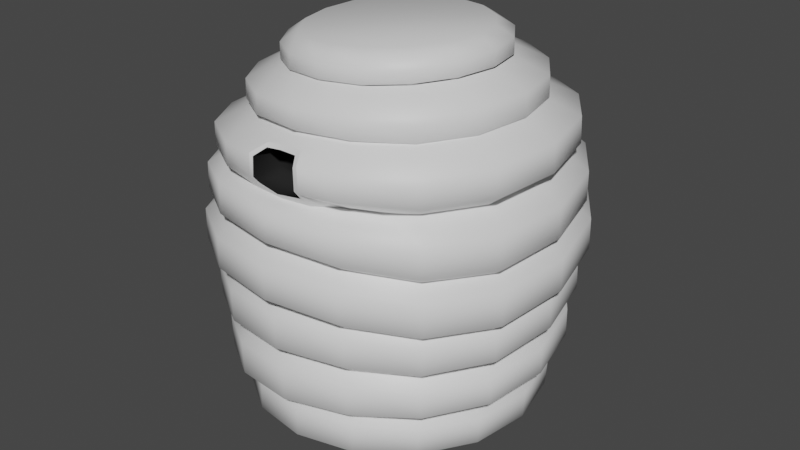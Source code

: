 # Source: BeehiveEmpty.blend  (saved by Blender 2.93.20; exported with 4.5.12 LTS)
import bpy
from mathutils import Matrix  # noqa: F401  (used for matrix-valued properties, if any)

bpy.ops.wm.read_factory_settings(use_empty=True)
scene = bpy.context.scene
scene.name = 'Scene'

# ---- collections
col_collection = bpy.data.collections.new('Collection'); scene.collection.children.link(col_collection)

# ---- materials (node trees are filled in below, after node groups)
mat_hive = bpy.data.materials.new('Hive')
mat_hive.use_transparent_shadow = False
mat_hole = bpy.data.materials.new('Hole')
mat_hole.use_transparent_shadow = False
mat_hole.diffuse_color = (0.01885, 0.01885, 0.01885, 1.0)
mat_honey = bpy.data.materials.new('Honey')
mat_honey.use_transparent_shadow = False
mat_honey.diffuse_color = (0.7433, 0.8, 0.205, 1.0)

# ---- material node trees
mat_hive.use_nodes = True; mat_hive.node_tree.nodes.clear()
_N = mat_hive.node_tree.nodes; _L = mat_hive.node_tree.links
n0 = _N.new('ShaderNodeBsdfPrincipled'); n0.name = 'Principled BSDF'; n0.location = (10, 300)
n0.distribution = 'GGX'
n0.subsurface_method = 'BURLEY'
n0.inputs[3].default_value = 1.45
n0.inputs[27].default_value = (0.0, 0.0, 0.0, 1.0)
n0.inputs[28].default_value = 1.0
n1 = _N.new('ShaderNodeOutputMaterial'); n1.name = 'Material Output'; n1.location = (300, 300)
_L.new(n0.outputs[0], n1.inputs[0])
n1.is_active_output = True

# ---- world
world_world = bpy.data.worlds.new('World'); scene.world = world_world
world_world.use_nodes = True; world_world.node_tree.nodes.clear()
_N = world_world.node_tree.nodes; _L = world_world.node_tree.links
n0 = _N.new('ShaderNodeOutputWorld'); n0.name = 'World Output'; n0.location = (300, 300)
n1 = _N.new('ShaderNodeBackground'); n1.name = 'Background'; n1.location = (10, 300)
n1.inputs[0].default_value = (0.05088, 0.05088, 0.05088, 1.0)
_L.new(n1.outputs[0], n0.inputs[0])
n0.is_active_output = True
world_world.color = (0.05088, 0.05088, 0.05088)
world_world.use_sun_shadow = False
world_world.sun_shadow_jitter_overblur = 0.0

# ---- meshes
me_cylinder_001 = bpy.data.meshes.new('Cylinder.001')
me_cylinder_001.from_pydata([(0.1126, 1.116, -0.3821), (0.1454, 1.356, 0.3793), (0.5589, 1.031, -0.3719), (0.6751, 1.254, 0.4039), (0.9396, 0.7805, -0.3643), (1.127, 0.9576, 0.424), (1.198, 0.4046, -0.361), (1.434, 0.508, 0.4136), (1.295, -0.04013, -0.3635), (1.549, -0.02646, 0.3707), (1.214, -0.487, -0.3733), (1.453, -0.5599, 0.3391), (0.9656, -0.8686, -0.3864), (1.157, -1.01, 0.3387), (0.5865, -1.128, -0.4034), (0.7039, -1.314, 0.3642), (0.1377, -1.226, -0.4265), (0.1637, -1.429, 0.3741), (-0.3076, -1.145, -0.4597), (-0.3741, -1.331, 0.3652), (-0.6821, -0.8966, -0.4898), (-0.8238, -1.035, 0.3349), (-0.9307, -0.5187, -0.5119), (-1.119, -0.5853, 0.2912), (-1.02, -0.06992, -0.5121), (-1.22, -0.05304, 0.2639), (-0.9401, 0.3813, -0.4806), (-1.118, 0.482, 0.2692), (-0.6987, 0.7655, -0.4381), (-0.8272, 0.9386, 0.3157), (-0.3296, 1.024, -0.4024), (-0.3843, 1.245, 0.3579), (0.1076, 1.607, -0.1603), (0.1246, 1.615, 0.1536), (0.7529, 1.493, 0.1733), (0.7356, 1.485, -0.1476), (1.289, 1.139, 0.1915), (1.271, 1.131, -0.1356), (1.653, 0.6072, 0.1919), (1.636, 0.6004, -0.1306), (1.79, -0.02518, 0.1548), (1.773, -0.02832, -0.1459), (1.677, -0.657, 0.1262), (1.66, -0.6585, -0.165), (1.327, -1.192, 0.1252), (1.31, -1.194, -0.1723), (0.7895, -1.554, 0.1335), (0.774, -1.559, -0.1863), (0.1478, -1.691, 0.1262), (0.1346, -1.696, -0.205), (-0.491, -1.576, 0.1119), (-0.5008, -1.581, -0.2318), (-1.025, -1.224, 0.08401), (-1.033, -1.23, -0.2569), (-1.375, -0.6899, 0.04842), (-1.382, -0.6964, -0.2872), (-1.496, -0.0573, 0.02337), (-1.505, -0.06361, -0.2994), (-1.377, 0.5787, 0.04298), (-1.39, 0.5726, -0.2629), (-1.031, 1.121, 0.09817), (-1.046, 1.115, -0.2091), (-0.5039, 1.485, 0.1357), (-0.5198, 1.478, -0.1744), (0.1336, 1.49, 0.1338), (0.1131, 1.508, 0.8776), (0.7165, 1.379, 0.2017), (0.6983, 1.399, 0.9494), (1.214, 1.053, 0.2617), (1.195, 1.073, 1.017), (1.552, 0.5606, 0.2858), (1.531, 0.5759, 1.013), (1.679, -0.02596, 0.2544), (1.657, -0.01613, 0.947), (1.573, -0.6118, 0.2155), (1.551, -0.6055, 0.8838), (1.248, -1.108, 0.1899), (1.224, -1.1, 0.8769), (0.7502, -1.443, 0.1624), (0.7226, -1.431, 0.9116), (0.1566, -1.571, 0.1051), (0.1244, -1.554, 0.9203), (-0.4329, -1.466, 0.03377), (-0.474, -1.447, 0.8846), (-0.9255, -1.141, -0.04), (-0.9723, -1.12, 0.8099), (-1.249, -0.6471, -0.1007), (-1.296, -0.6265, 0.7152), (-1.362, -0.06137, -0.128), (-1.404, -0.04227, 0.6537), (-1.254, 0.528, -0.09253), (-1.287, 0.5452, 0.653), (-0.9357, 1.031, -0.01164), (-0.9643, 1.047, 0.7281), (-0.4487, 1.369, 0.06763), (-0.4725, 1.385, 0.8098), (0.118, 1.789, 0.3393), (0.1101, 1.796, 0.6484), (0.8032, 1.664, 0.7327), (0.8103, 1.656, 0.4207), (1.393, 1.276, 0.8116), (1.4, 1.267, 0.4938), (1.793, 0.6864, 0.8242), (1.802, 0.6803, 0.5182), (1.944, -0.01604, 0.7558), (1.953, -0.01943, 0.4673), (1.818, -0.7153, 0.6898), (1.828, -0.7169, 0.4138), (1.431, -1.302, 0.6748), (1.441, -1.305, 0.3917), (0.8361, -1.697, 0.6945), (0.8478, -1.701, 0.3801), (0.1257, -1.846, 0.6671), (0.1391, -1.853, 0.3269), (-0.5858, -1.719, 0.6192), (-0.5685, -1.726, 0.2631), (-1.178, -1.33, 0.54), (-1.158, -1.338, 0.1845), (-1.564, -0.7428, 0.4511), (-1.543, -0.7512, 0.1121), (-1.693, -0.04742, 0.3955), (-1.675, -0.05494, 0.0704), (-1.556, 0.6522, 0.406), (-1.543, 0.6455, 0.1005), (-1.171, 1.25, 0.4928), (-1.16, 1.243, 0.1867), (-0.585, 1.651, 0.5754), (-0.5754, 1.645, 0.2663), (0.1368, 1.566, 0.6964), (0.09456, 1.583, 1.488), (0.7437, 1.452, 0.7793), (0.7052, 1.47, 1.557), (1.26, 1.114, 0.8554), (1.223, 1.132, 1.62), (1.61, 0.5971, 0.8605), (1.57, 0.6142, 1.618), (1.741, -0.01789, 0.7984), (1.699, -0.002176, 1.544), (1.631, -0.6303, 0.7361), (1.587, -0.6157, 1.467), (1.292, -1.144, 0.7195), (1.246, -1.129, 1.468), (0.772, -1.49, 0.7381), (0.724, -1.472, 1.522), (0.1512, -1.62, 0.7226), (0.1015, -1.598, 1.553), (-0.4692, -1.509, 0.6708), (-0.5252, -1.485, 1.531), (-0.9858, -1.17, 0.5877), (-1.049, -1.145, 1.458), (-1.322, -0.656, 0.4947), (-1.387, -0.6316, 1.345), (-1.436, -0.04772, 0.4412), (-1.496, -0.02543, 1.258), (-1.316, 0.5643, 0.449), (-1.372, 0.5835, 1.256), (-0.9815, 1.087, 0.5328), (-1.032, 1.104, 1.331), (-0.4712, 1.439, 0.6212), (-0.516, 1.455, 1.416), (0.1151, 1.875, 0.9112), (0.09822, 1.881, 1.241), (0.8212, 1.744, 1.324), (0.8363, 1.738, 1.002), (1.433, 1.342, 1.412), (1.448, 1.334, 1.092), (1.847, 0.7275, 1.42), (1.863, 0.7208, 1.103), (2.002, -0.005045, 1.335), (2.019, -0.01091, 1.024), (1.87, -0.7338, 1.247), (1.888, -0.7389, 0.9441), (1.466, -1.342, 1.241), (1.485, -1.348, 0.931), (0.8466, -1.75, 1.293), (0.8667, -1.757, 0.9654), (0.1071, -1.902, 1.298), (0.1278, -1.911, 0.949), (-0.6378, -1.768, 1.264), (-0.6148, -1.778, 0.9051), (-1.26, -1.364, 1.185), (-1.234, -1.374, 0.8215), (-1.662, -0.7532, 1.069), (-1.635, -0.7632, 0.7157), (-1.792, -0.03201, 0.9829), (-1.767, -0.04083, 0.6449), (-1.643, 0.6934, 0.9778), (-1.621, 0.6859, 0.6463), (-1.239, 1.313, 1.071), (-1.219, 1.307, 0.7406), (-0.6262, 1.73, 1.162), (-0.608, 1.724, 0.8302), (0.1115, 1.664, 1.244), (0.08896, 1.677, 2.052), (0.7542, 1.543, 1.291), (0.734, 1.557, 2.079), (1.299, 1.186, 1.342), (1.28, 1.2, 2.115), (1.666, 0.6407, 1.324), (1.645, 0.6574, 2.111), (1.803, -0.008833, 1.24), (1.778, 0.0114, 2.043), (1.686, -0.6549, 1.167), (1.658, -0.6319, 1.975), (1.327, -1.195, 1.179), (1.298, -1.171, 1.984), (0.7772, -1.556, 1.253), (0.7482, -1.531, 2.055), (0.1204, -1.689, 1.304), (0.09384, -1.663, 2.101), (-0.5408, -1.57, 1.309), (-0.5642, -1.543, 2.093), (-1.093, -1.21, 1.26), (-1.118, -1.184, 2.04), (-1.45, -0.6692, 1.164), (-1.477, -0.6448, 1.951), (-1.565, -0.03008, 1.083), (-1.595, -0.008523, 1.882), (-1.434, 0.6119, 1.074), (-1.462, 0.6302, 1.885), (-1.076, 1.16, 1.139), (-1.101, 1.176, 1.955), (-0.5319, 1.53, 1.199), (-0.5569, 1.544, 2.019), (0.09596, 1.985, 1.459), (0.08765, 1.989, 1.794), (0.851, 1.845, 1.832), (0.8582, 1.84, 1.505), (1.496, 1.42, 1.887), (1.503, 1.415, 1.567), (1.93, 0.7752, 1.888), (1.939, 0.7691, 1.561), (2.091, 0.00644, 1.802), (2.101, -0.001267, 1.467), (1.95, -0.7585, 1.72), (1.961, -0.7676, 1.382), (1.524, -1.397, 1.728), (1.536, -1.407, 1.394), (0.8706, -1.824, 1.812), (0.8824, -1.834, 1.479), (0.09197, -1.983, 1.854), (0.1029, -1.993, 1.52), (-0.6913, -1.841, 1.848), (-0.6823, -1.851, 1.52), (-1.351, -1.413, 1.799), (-1.342, -1.424, 1.476), (-1.778, -0.7719, 1.704), (-1.767, -0.7817, 1.378), (-1.914, -0.01504, 1.62), (-1.903, -0.02352, 1.291), (-1.755, 0.7455, 1.615), (-1.745, 0.7385, 1.28), (-1.324, 1.395, 1.691), (-1.315, 1.389, 1.353), (-0.678, 1.832, 1.759), (-0.6685, 1.827, 1.418), (0.0877, 1.63, 1.845), (0.07846, 1.637, 2.582), (0.716, 1.513, 1.863), (0.7061, 1.519, 2.585), (1.248, 1.166, 1.887), (1.236, 1.172, 2.602), (1.604, 0.6353, 1.866), (1.59, 0.6476, 2.611), (1.736, 0.004431, 1.787), (1.718, 0.02425, 2.569), (1.619, -0.6233, 1.719), (1.599, -0.5976, 2.524), (1.268, -1.148, 1.742), (1.248, -1.121, 2.524), (0.7321, -1.498, 1.833), (0.7143, -1.246, 2.473), (0.09333, -1.626, 1.904), (0.08113, -1.375, 2.482), (-0.5492, -1.508, 1.918), (-0.5535, -1.258, 2.473), (-1.089, -1.158, 1.88), (-1.088, -1.135, 2.522), (-1.439, -0.6328, 1.795), (-1.437, -0.6126, 2.454), (-1.553, -0.0127, 1.723), (-1.554, 0.004586, 2.422), (-1.424, 0.6096, 1.72), (-1.428, 0.6242, 2.451), (-1.071, 1.141, 1.773), (-1.079, 1.153, 2.526), (-0.541, 1.499, 1.823), (-0.5504, 1.508, 2.574), (0.0776, 1.94, 2.039), (0.07477, 1.942, 2.346), (0.819, 1.8, 2.353), (0.8221, 1.799, 2.052), (1.447, 1.387, 2.383), (1.451, 1.385, 2.086), (1.868, 0.7624, 2.392), (1.873, 0.7583, 2.082), (2.022, 0.01878, 2.33), (2.029, 0.01104, 2.002), (1.883, -0.7221, 2.268), (1.891, -0.7327, 1.929), (1.466, -1.343, 2.273), (1.474, -1.354, 1.945), (0.831, -1.759, 2.399), (0.8382, -1.77, 2.037), (0.0759, -1.912, 2.431), (0.08064, -1.923, 2.09), (-0.6815, -1.773, 2.419), (-0.6804, -1.784, 2.092), (-1.319, -1.359, 2.316), (-1.321, -1.368, 2.049), (-1.735, -0.7361, 2.241), (-1.737, -0.7441, 1.968), (-1.87, -0.001354, 2.188), (-1.872, -0.008137, 1.899), (-1.717, 0.7365, 2.205), (-1.717, 0.731, 1.899), (-1.301, 1.366, 2.287), (-1.298, 1.362, 1.972), (-0.6721, 1.79, 2.339), (-0.6692, 1.787, 2.025), (0.07947, 1.557, 2.43), (0.0599, 1.406, 3.085), (0.6775, 1.446, 2.449), (0.5956, 1.304, 3.098), (1.183, 1.116, 2.475), (1.048, 1.007, 3.12), (1.52, 0.616, 2.482), (1.349, 0.5619, 3.147), (1.642, 0.02136, 2.439), (1.456, 0.03425, 3.146), (1.53, -0.5717, 2.387), (1.352, -0.4935, 3.125), (1.195, -1.071, 2.386), (1.051, -0.9403, 3.101), (0.687, -1.404, 2.43), (0.597, -1.241, 3.086), (0.08373, -1.676, 2.448), (0.05908, -1.352, 3.056), (-0.5219, -1.416, 2.426), (-0.4779, -1.253, 3.008), (-1.031, -1.085, 2.37), (-0.9308, -0.9575, 2.953), (-1.364, -0.5871, 2.291), (-1.229, -0.512, 2.904), (-1.476, 0.0008808, 2.248), (-1.332, 0.0148, 2.902), (-1.355, 0.5911, 2.269), (-1.227, 0.5439, 2.951), (-1.022, 1.095, 2.345), (-0.9284, 0.9944, 3.017), (-0.5192, 1.434, 2.404), (-0.4764, 1.297, 3.065), (0.06749, 1.85, 2.598), (0.05928, 1.849, 2.869), (0.766, 1.714, 2.884), (0.7759, 1.715, 2.616), (1.361, 1.321, 2.92), (1.373, 1.322, 2.652), (1.759, 0.7304, 2.956), (1.773, 0.7298, 2.679), (1.903, 0.03016, 2.939), (1.918, 0.02536, 2.642), (1.768, -0.6692, 2.903), (1.784, -0.6774, 2.591), (1.371, -1.259, 2.878), (1.387, -1.269, 2.577), (0.7701, -1.656, 2.883), (0.784, -1.665, 2.61), (-0.6572, -1.671, 2.811), (-0.6502, -1.68, 2.573), (-1.259, -1.279, 2.747), (-1.255, -1.287, 2.509), (-1.653, -0.6892, 2.681), (-1.65, -0.6954, 2.432), (-1.784, 0.008166, 2.656), (-1.78, 0.003175, 2.39), (-1.643, 0.7087, 2.704), (-1.637, 0.7049, 2.423), (-1.247, 1.305, 2.791), (-1.241, 1.303, 2.513), (-0.6498, 1.706, 2.851), (-0.6433, 1.706, 2.577), (0.05704, 1.286, 2.952), (0.05967, 1.162, 3.467), (0.5479, 1.193, 2.95), (0.499, 1.078, 3.468), (0.9632, 0.9232, 2.954), (0.87, 0.8338, 3.476), (1.24, 0.5158, 2.964), (1.116, 0.4679, 3.492), (1.338, 0.03211, 2.951), (1.203, 0.03594, 3.5), (1.243, -0.4514, 2.929), (1.116, -0.3963, 3.496), (0.9676, -0.8601, 2.922), (0.8683, -0.7638, 3.478), (0.5514, -1.135, 2.934), (0.4956, -1.011, 3.453), (0.05894, -1.236, 2.926), (0.05505, -1.101, 3.429), (-0.4328, -1.145, 2.899), (-0.3844, -1.018, 3.4), (-0.8472, -0.8743, 2.86), (-0.7549, -0.7758, 3.368), (-1.12, -0.4671, 2.82), (-1.0, -0.4103, 3.352), (-1.215, 0.01419, 2.82), (-1.086, 0.02249, 3.365), (-1.12, 0.4974, 2.86), (-0.9988, 0.4566, 3.398), (-0.8467, 0.9091, 2.914), (-0.7515, 0.8258, 3.434), (-0.4336, 1.186, 2.946), (-0.38, 1.074, 3.459), (0.05364, 1.528, 3.089), (0.05496, 1.526, 3.305), (0.6357, 1.414, 3.301), (0.6367, 1.417, 3.084), (1.125, 1.091, 3.313), (1.129, 1.094, 3.093), (1.451, 0.607, 3.335), (1.457, 0.6085, 3.113), (1.568, 0.03497, 3.34), (1.574, 0.03345, 3.105), (1.455, -0.5374, 3.328), (1.461, -0.5414, 3.085), (1.127, -1.022, 3.31), (1.133, -1.027, 3.071), (0.6338, -1.349, 3.291), (0.6381, -1.354, 3.075), (0.04951, -1.469, 3.272), (0.05151, -1.475, 3.063), (-0.533, -1.36, 3.234), (-0.5336, -1.366, 3.028), (-1.024, -1.039, 3.191), (-1.027, -1.044, 2.985), (-1.348, -0.555, 3.163), (-1.351, -0.5588, 2.944), (-1.459, 0.01751, 3.172), (-1.462, 0.01459, 2.946), (-1.344, 0.5921, 3.218), (-1.348, 0.5904, 2.993), (-1.018, 1.081, 3.271), (-1.022, 1.08, 3.053), (-0.5267, 1.409, 3.302), (-0.5301, 1.41, 3.088), (0.04802, 0.9929, 3.376), (0.04873, 0.9888, 3.753), (0.4225, 0.9216, 3.378), (0.4195, 0.9171, 3.76), (0.7391, 0.7146, 3.384), (0.7324, 0.7103, 3.771), (0.9496, 0.4036, 3.394), (0.9403, 0.4003, 3.786), (1.023, 0.03607, 3.401), (1.013, 0.03454, 3.793), (0.9493, -0.3318, 3.396), (0.9386, -0.3315, 3.79), (0.738, -0.6447, 3.379), (0.728, -0.6426, 3.776), (0.4207, -0.8554, 3.359), (0.4127, -0.8516, 3.753), (0.046, -0.9319, 3.338), (0.04078, -0.9267, 3.726), (-0.3278, -0.8619, 3.311), (-0.3306, -0.8563, 3.702), (-0.6429, -0.6557, 3.282), (-0.6441, -0.6508, 3.684), (-0.8521, -0.3449, 3.267), (-0.8515, -0.3412, 3.674), (-0.9258, 0.0231, 3.281), (-0.9227, 0.02525, 3.679), (-0.8525, 0.3923, 3.311), (-0.8478, 0.3926, 3.699), (-0.6424, 0.7064, 3.344), (-0.6375, 0.7049, 3.723), (-0.3262, 0.9173, 3.367), (-0.3227, 0.9143, 3.742), (0.04621, 1.178, 3.481), (0.04701, 1.175, 3.64), (0.4906, 1.09, 3.644), (0.4917, 1.092, 3.482), (0.8649, 0.8426, 3.655), (0.8678, 0.8449, 3.491), (1.114, 0.4721, 3.673), (1.118, 0.4738, 3.507), (1.201, 0.03505, 3.682), (1.206, 0.03589, 3.516), (1.113, -0.4023, 3.678), (1.118, -0.4024, 3.512), (0.8615, -0.774, 3.661), (0.8659, -0.7749, 3.493), (0.4846, -1.024, 3.633), (0.4879, -1.026, 3.467), (0.03934, -1.114, 3.605), (0.04122, -1.117, 3.443), (-0.4051, -1.03, 3.576), (-0.4044, -1.033, 3.412), (-0.7798, -0.7847, 3.551), (-0.78, -0.7871, 3.381), (-1.028, -0.4147, 3.539), (-1.029, -0.4165, 3.365), (-1.113, 0.02328, 3.547), (-1.115, 0.02233, 3.377), (-1.024, 0.4625, 3.575), (-1.027, 0.4625, 3.41), (-0.7733, 0.8359, 3.608), (-0.7762, 0.8367, 3.447), (-0.3972, 1.086, 3.631), (-0.3995, 1.088, 3.472), (0.1267, 0.9456, -0.5981), (0.1396, 0.9571, -0.05597), (0.5105, 0.8727, -0.5728), (0.5243, 0.8843, -0.02429), (0.8382, 0.6585, -0.5526), (0.8526, 0.6701, 0.001815), (1.06, 0.336, -0.5406), (1.075, 0.3469, 0.01544), (1.143, -0.04584, -0.5396), (1.159, -0.03719, 0.007046), (1.074, -0.4296, -0.5507), (1.088, -0.4224, -0.009797), (0.86, -0.7576, -0.5723), (0.8738, -0.7504, -0.0281), (0.5346, -0.9805, -0.6004), (0.5471, -0.9731, -0.05384), (0.1502, -1.064, -0.6374), (0.1615, -1.057, -0.09758), (-0.232, -0.9949, -0.6811), (-0.2218, -0.9884, -0.1457), (-0.5539, -0.7822, -0.7221), (-0.5445, -0.7751, -0.187), (-0.7687, -0.4582, -0.7476), (-0.7588, -0.4507, -0.2177), (-0.8469, -0.07311, -0.7463), (-0.8356, -0.06509, -0.2263), (-0.7778, 0.314, -0.7185), (-0.7658, 0.3228, -0.2008), (-0.57, 0.6437, -0.6761), (-0.558, 0.6536, -0.1508), (-0.2529, 0.8654, -0.6328), (-0.2406, 0.8763, -0.0989), (0.1246, 1.141, -0.439), (0.1299, 1.146, -0.2137), (0.5868, 1.059, -0.1804), (0.581, 1.054, -0.4086), (0.9766, 0.8034, -0.1522), (0.9705, 0.7984, -0.3834), (1.241, 0.4194, -0.1356), (1.235, 0.4147, -0.3682), (1.341, -0.03617, -0.1408), (1.334, -0.0394, -0.3665), (1.258, -0.4934, -0.1587), (1.251, -0.4958, -0.3807), (1.003, -0.883, -0.1801), (0.9974, -0.8857, -0.4056), (0.6147, -1.148, -0.2127), (0.6096, -1.151, -0.4402), (0.1546, -1.248, -0.2587), (0.1501, -1.251, -0.4824), (-0.3018, -1.166, -0.3129), (-0.3057, -1.169, -0.5348), (-0.6854, -0.9126, -0.3593), (-0.6887, -0.9154, -0.5831), (-0.9394, -0.5266, -0.3951), (-0.9432, -0.5297, -0.6161), (-1.031, -0.06813, -0.4027), (-1.035, -0.07133, -0.6175), (-0.9483, 0.3931, -0.3681), (-0.9531, 0.3895, -0.5815), (-0.7012, 0.7861, -0.3116), (-0.706, 0.782, -0.5289), (-0.3232, 1.05, -0.2562), (-0.3282, 1.046, -0.4777), (-0.2537, -1.746, 2.84), (0.05757, -1.592, 2.953), (-0.2631, -1.751, 2.592), (-0.1707, -1.574, 2.917), (0.3464, -1.743, 2.87), (0.371, -1.759, 2.609), (0.2628, -1.592, 2.951), (0.3717, -1.617, 2.44), (-0.2847, -1.633, 2.439), (0.373, -1.334, 2.479), (0.085, -1.392, 2.488), (0.06885, -1.428, 2.603), (0.05884, -1.458, 2.947), (0.05752, -1.418, 2.856), (0.3263, -1.375, 2.603), (0.3477, -1.359, 2.864), (-0.2524, -1.361, 2.834), (-0.2619, -1.367, 2.586), (-0.2243, -1.436, 2.909), (0.3098, -1.476, 2.928), (-0.2276, -1.349, 2.479), (0.07916, -1.731, 2.514), (0.235, -1.639, 2.912), (0.057, -1.638, 2.914), (0.3231, -1.682, 2.525), (0.3183, -1.756, 2.623), (-0.1414, -1.622, 2.884), (-0.2066, -1.745, 2.819), (-0.1944, -1.695, 2.537), (-0.2146, -1.75, 2.609), (0.3016, -1.742, 2.844)], [], [(33, 1, 3, 34), (34, 3, 5, 36), (36, 5, 7, 38), (38, 7, 9, 40), (40, 9, 11, 42), (42, 11, 13, 44), (44, 13, 15, 46), (46, 15, 17, 48), (48, 17, 19, 50), (50, 19, 21, 52), (52, 21, 23, 54), (54, 23, 25, 56), (56, 25, 27, 58), (58, 27, 29, 60), (60, 29, 31, 62), (62, 31, 1, 33), (30, 63, 32, 0), (63, 62, 33, 32), (28, 61, 63, 30), (61, 60, 62, 63), (26, 59, 61, 28), (59, 58, 60, 61), (24, 57, 59, 26), (57, 56, 58, 59), (22, 55, 57, 24), (55, 54, 56, 57), (20, 53, 55, 22), (53, 52, 54, 55), (18, 51, 53, 20), (51, 50, 52, 53), (16, 49, 51, 18), (49, 48, 50, 51), (14, 47, 49, 16), (47, 46, 48, 49), (12, 45, 47, 14), (45, 44, 46, 47), (10, 43, 45, 12), (43, 42, 44, 45), (8, 41, 43, 10), (41, 40, 42, 43), (6, 39, 41, 8), (39, 38, 40, 41), (4, 37, 39, 6), (37, 36, 38, 39), (2, 35, 37, 4), (35, 34, 36, 37), (0, 32, 35, 2), (32, 33, 34, 35), (97, 65, 67, 98), (98, 67, 69, 100), (100, 69, 71, 102), (102, 71, 73, 104), (104, 73, 75, 106), (106, 75, 77, 108), (108, 77, 79, 110), (110, 79, 81, 112), (112, 81, 83, 114), (114, 83, 85, 116), (116, 85, 87, 118), (118, 87, 89, 120), (120, 89, 91, 122), (122, 91, 93, 124), (124, 93, 95, 126), (126, 95, 65, 97), (94, 127, 96, 64), (127, 126, 97, 96), (92, 125, 127, 94), (125, 124, 126, 127), (90, 123, 125, 92), (123, 122, 124, 125), (88, 121, 123, 90), (121, 120, 122, 123), (86, 119, 121, 88), (119, 118, 120, 121), (84, 117, 119, 86), (117, 116, 118, 119), (82, 115, 117, 84), (115, 114, 116, 117), (80, 113, 115, 82), (113, 112, 114, 115), (78, 111, 113, 80), (111, 110, 112, 113), (76, 109, 111, 78), (109, 108, 110, 111), (74, 107, 109, 76), (107, 106, 108, 109), (72, 105, 107, 74), (105, 104, 106, 107), (70, 103, 105, 72), (103, 102, 104, 105), (68, 101, 103, 70), (101, 100, 102, 103), (66, 99, 101, 68), (99, 98, 100, 101), (64, 96, 99, 66), (96, 97, 98, 99), (161, 129, 131, 162), (162, 131, 133, 164), (164, 133, 135, 166), (166, 135, 137, 168), (168, 137, 139, 170), (170, 139, 141, 172), (172, 141, 143, 174), (174, 143, 145, 176), (176, 145, 147, 178), (178, 147, 149, 180), (180, 149, 151, 182), (182, 151, 153, 184), (184, 153, 155, 186), (186, 155, 157, 188), (188, 157, 159, 190), (190, 159, 129, 161), (158, 191, 160, 128), (191, 190, 161, 160), (156, 189, 191, 158), (189, 188, 190, 191), (154, 187, 189, 156), (187, 186, 188, 189), (152, 185, 187, 154), (185, 184, 186, 187), (150, 183, 185, 152), (183, 182, 184, 185), (148, 181, 183, 150), (181, 180, 182, 183), (146, 179, 181, 148), (179, 178, 180, 181), (144, 177, 179, 146), (177, 176, 178, 179), (142, 175, 177, 144), (175, 174, 176, 177), (140, 173, 175, 142), (173, 172, 174, 175), (138, 171, 173, 140), (171, 170, 172, 173), (136, 169, 171, 138), (169, 168, 170, 171), (134, 167, 169, 136), (167, 166, 168, 169), (132, 165, 167, 134), (165, 164, 166, 167), (130, 163, 165, 132), (163, 162, 164, 165), (128, 160, 163, 130), (160, 161, 162, 163), (225, 193, 195, 226), (226, 195, 197, 228), (228, 197, 199, 230), (230, 199, 201, 232), (232, 201, 203, 234), (234, 203, 205, 236), (236, 205, 207, 238), (238, 207, 209, 240), (240, 209, 211, 242), (242, 211, 213, 244), (244, 213, 215, 246), (246, 215, 217, 248), (248, 217, 219, 250), (250, 219, 221, 252), (252, 221, 223, 254), (254, 223, 193, 225), (222, 255, 224, 192), (255, 254, 225, 224), (220, 253, 255, 222), (253, 252, 254, 255), (218, 251, 253, 220), (251, 250, 252, 253), (216, 249, 251, 218), (249, 248, 250, 251), (214, 247, 249, 216), (247, 246, 248, 249), (212, 245, 247, 214), (245, 244, 246, 247), (210, 243, 245, 212), (243, 242, 244, 245), (208, 241, 243, 210), (241, 240, 242, 243), (206, 239, 241, 208), (239, 238, 240, 241), (204, 237, 239, 206), (237, 236, 238, 239), (202, 235, 237, 204), (235, 234, 236, 237), (200, 233, 235, 202), (233, 232, 234, 235), (198, 231, 233, 200), (231, 230, 232, 233), (196, 229, 231, 198), (229, 228, 230, 231), (194, 227, 229, 196), (227, 226, 228, 229), (192, 224, 227, 194), (224, 225, 226, 227), (289, 257, 259, 290), (290, 259, 261, 292), (292, 261, 263, 294), (294, 263, 265, 296), (296, 265, 267, 298), (298, 267, 269, 300), (300, 269, 271, 302), (302, 271, 273, 304), (304, 273, 275, 306), (306, 275, 277, 308), (308, 277, 279, 310), (310, 279, 281, 312), (312, 281, 283, 314), (314, 283, 285, 316), (316, 285, 287, 318), (318, 287, 257, 289), (286, 319, 288, 256), (319, 318, 289, 288), (284, 317, 319, 286), (317, 316, 318, 319), (282, 315, 317, 284), (315, 314, 316, 317), (280, 313, 315, 282), (313, 312, 314, 315), (278, 311, 313, 280), (311, 310, 312, 313), (276, 309, 311, 278), (309, 308, 310, 311), (274, 307, 309, 276), (307, 306, 308, 309), (272, 305, 307, 274), (305, 304, 306, 307), (270, 303, 305, 272), (303, 302, 304, 305), (268, 301, 303, 270), (301, 300, 302, 303), (266, 299, 301, 268), (299, 298, 300, 301), (264, 297, 299, 266), (297, 296, 298, 299), (262, 295, 297, 264), (295, 294, 296, 297), (260, 293, 295, 262), (293, 292, 294, 295), (258, 291, 293, 260), (291, 290, 292, 293), (256, 288, 291, 258), (288, 289, 290, 291), (353, 321, 323, 354), (354, 323, 325, 356), (356, 325, 327, 358), (358, 327, 329, 360), (360, 329, 331, 362), (362, 331, 333, 364), (364, 333, 335, 366), (366, 335, 337, 575, 580, 578), (601, 603, 591, 590), (368, 339, 341, 370), (370, 341, 343, 372), (372, 343, 345, 374), (374, 345, 347, 376), (376, 347, 349, 378), (378, 349, 351, 380), (380, 351, 321, 353), (350, 381, 352, 320), (381, 380, 353, 352), (348, 379, 381, 350), (379, 378, 380, 381), (346, 377, 379, 348), (377, 376, 378, 379), (344, 375, 377, 346), (375, 374, 376, 377), (342, 373, 375, 344), (373, 372, 374, 375), (340, 371, 373, 342), (371, 370, 372, 373), (338, 369, 371, 340), (369, 368, 370, 371), (602, 595, 584, 594), (595, 598, 583, 584), (334, 367, 579, 581), (367, 366, 578, 579), (332, 365, 367, 334), (365, 364, 366, 367), (330, 363, 365, 332), (363, 362, 364, 365), (328, 361, 363, 330), (361, 360, 362, 363), (326, 359, 361, 328), (359, 358, 360, 361), (324, 357, 359, 326), (357, 356, 358, 359), (322, 355, 357, 324), (355, 354, 356, 357), (320, 352, 355, 322), (352, 353, 354, 355), (415, 383, 385, 416), (416, 385, 387, 418), (418, 387, 389, 420), (420, 389, 391, 422), (422, 391, 393, 424), (424, 393, 395, 426), (426, 395, 397, 428), (428, 397, 399, 430), (430, 399, 401, 432), (432, 401, 403, 434), (434, 403, 405, 436), (436, 405, 407, 438), (438, 407, 409, 440), (440, 409, 411, 442), (442, 411, 413, 444), (444, 413, 383, 415), (412, 445, 414, 382), (445, 444, 415, 414), (410, 443, 445, 412), (443, 442, 444, 445), (408, 441, 443, 410), (441, 440, 442, 443), (406, 439, 441, 408), (439, 438, 440, 441), (404, 437, 439, 406), (437, 436, 438, 439), (402, 435, 437, 404), (435, 434, 436, 437), (400, 433, 435, 402), (433, 432, 434, 435), (398, 431, 433, 400), (431, 430, 432, 433), (396, 429, 431, 398), (429, 428, 430, 431), (394, 427, 429, 396), (427, 426, 428, 429), (392, 425, 427, 394), (425, 424, 426, 427), (390, 423, 425, 392), (423, 422, 424, 425), (388, 421, 423, 390), (421, 420, 422, 423), (386, 419, 421, 388), (419, 418, 420, 421), (384, 417, 419, 386), (417, 416, 418, 419), (382, 414, 417, 384), (414, 415, 416, 417), (479, 447, 449, 480), (480, 449, 451, 482), (482, 451, 453, 484), (484, 453, 455, 486), (486, 455, 457, 488), (488, 457, 459, 490), (490, 459, 461, 492), (492, 461, 463, 494), (494, 463, 465, 496), (496, 465, 467, 498), (498, 467, 469, 500), (500, 469, 471, 502), (502, 471, 473, 504), (504, 473, 475, 506), (506, 475, 477, 508), (508, 477, 447, 479), (476, 509, 478, 446), (509, 508, 479, 478), (474, 507, 509, 476), (507, 506, 508, 509), (472, 505, 507, 474), (505, 504, 506, 507), (470, 503, 505, 472), (503, 502, 504, 505), (468, 501, 503, 470), (501, 500, 502, 503), (466, 499, 501, 468), (499, 498, 500, 501), (464, 497, 499, 466), (497, 496, 498, 499), (462, 495, 497, 464), (495, 494, 496, 497), (460, 493, 495, 462), (493, 492, 494, 495), (458, 491, 493, 460), (491, 490, 492, 493), (456, 489, 491, 458), (489, 488, 490, 491), (454, 487, 489, 456), (487, 486, 488, 489), (452, 485, 487, 454), (485, 484, 486, 487), (450, 483, 485, 452), (483, 482, 484, 485), (448, 481, 483, 450), (481, 480, 482, 483), (446, 478, 481, 448), (478, 479, 480, 481), (543, 511, 513, 544), (544, 513, 515, 546), (546, 515, 517, 548), (548, 517, 519, 550), (550, 519, 521, 552), (552, 521, 523, 554), (554, 523, 525, 556), (556, 525, 527, 558), (558, 527, 529, 560), (560, 529, 531, 562), (562, 531, 533, 564), (564, 533, 535, 566), (566, 535, 537, 568), (568, 537, 539, 570), (570, 539, 541, 572), (572, 541, 511, 543), (540, 573, 542, 510), (573, 572, 543, 542), (538, 571, 573, 540), (571, 570, 572, 573), (536, 569, 571, 538), (569, 568, 570, 571), (534, 567, 569, 536), (567, 566, 568, 569), (532, 565, 567, 534), (565, 564, 566, 567), (530, 563, 565, 532), (563, 562, 564, 565), (528, 561, 563, 530), (561, 560, 562, 563), (526, 559, 561, 528), (559, 558, 560, 561), (524, 557, 559, 526), (557, 556, 558, 559), (522, 555, 557, 524), (555, 554, 556, 557), (520, 553, 555, 522), (553, 552, 554, 555), (518, 551, 553, 520), (551, 550, 552, 553), (516, 549, 551, 518), (549, 548, 550, 551), (514, 547, 549, 516), (547, 546, 548, 549), (512, 545, 547, 514), (545, 544, 546, 547), (510, 542, 545, 512), (542, 543, 544, 545), (510, 512, 514, 516, 518, 520, 522, 524, 526, 528, 530, 532, 534, 536, 538, 540), (449, 447, 477, 475, 473, 471, 469, 467, 465, 463, 461, 459, 457, 455, 453, 451), (576, 574, 368, 369), (574, 577, 575, 337, 339, 368), (596, 597, 586, 593), (598, 599, 588, 583), (587, 586, 592, 590), (600, 601, 590, 592), (582, 576, 369, 338), (584, 585, 591, 594), (585, 587, 590, 591), (588, 589, 587, 585), (589, 593, 586, 587), (583, 588, 585, 584), (604, 596, 593, 589), (603, 602, 594, 591), (597, 600, 592, 586), (599, 604, 589, 588), (579, 578, 604, 599), (575, 577, 600, 597), (576, 582, 602, 603), (578, 580, 596, 604), (577, 574, 601, 600), (581, 579, 599, 598), (580, 575, 597, 596), (336, 581, 598, 595), (582, 336, 595, 602), (574, 576, 603, 601)])
me_cylinder_001.polygons.foreach_set('use_smooth', [True] * 460)
me_cylinder_001.polygons.foreach_set('material_index', [0, 0, 0, 0, 0, 0, 0, 0, 0, 0, 0, 0, 0, 0, 0, 0, 0, 0, 0, 0, 0, 0, 0, 0, 0, 0, 0, 0, 0, 0, 0, 0, 0, 0, 0, 0, 0, 0, 0, 0, 0, 0, 0, 0, 0, 0, 0, 0, 0, 0, 0, 0, 0, 0, 0, 0, 0, 0, 0, 0, 0, 0, 0, 0, 0, 0, 0, 0, 0, 0, 0, 0, 0, 0, 0, 0, 0, 0, 0, 0, 0, 0, 0, 0, 0, 0, 0, 0, 0, 0, 0, 0, 0, 0, 0, 0, 0, 0, 0, 0, 0, 0, 0, 0, 0, 0, 0, 0, 0, 0, 0, 0, 0, 0, 0, 0, 0, 0, 0, 0, 0, 0, 0, 0, 0, 0, 0, 0, 0, 0, 0, 0, 0, 0, 0, 0, 0, 0, 0, 0, 0, 0, 0, 0, 0, 0, 0, 0, 0, 0, 0, 0, 0, 0, 0, 0, 0, 0, 0, 0, 0, 0, 0, 0, 0, 0, 0, 0, 0, 0, 0, 0, 0, 0, 0, 0, 0, 0, 0, 0, 0, 0, 0, 0, 0, 0, 0, 0, 0, 0, 0, 0, 0, 0, 0, 0, 0, 0, 0, 0, 0, 0, 0, 0, 0, 0, 0, 0, 0, 0, 0, 0, 0, 0, 0, 0, 0, 0, 0, 0, 0, 0, 0, 0, 0, 0, 0, 0, 0, 0, 0, 0, 0, 0, 0, 0, 0, 0, 0, 0, 0, 0, 0, 0, 0, 0, 0, 0, 1, 0, 0, 0, 0, 0, 0, 0, 0, 0, 0, 0, 0, 0, 0, 0, 0, 0, 0, 0, 0, 0, 1, 1, 0, 0, 0, 0, 0, 0, 0, 0, 0, 0, 0, 0, 0, 0, 0, 0, 0, 0, 0, 0, 0, 0, 0, 0, 0, 0, 0, 0, 0, 0, 0, 0, 0, 0, 0, 0, 0, 0, 0, 0, 0, 0, 0, 0, 0, 0, 0, 0, 0, 0, 0, 0, 0, 0, 0, 0, 0, 0, 0, 0, 0, 0, 0, 0, 0, 0, 0, 0, 0, 0, 0, 0, 0, 0, 0, 0, 0, 0, 0, 0, 0, 0, 0, 0, 0, 0, 0, 0, 0, 0, 0, 0, 0, 0, 0, 0, 0, 0, 0, 0, 0, 0, 0, 0, 0, 0, 0, 0, 0, 0, 0, 0, 0, 0, 0, 0, 0, 0, 0, 0, 0, 0, 0, 0, 0, 0, 0, 0, 0, 0, 0, 0, 0, 0, 0, 0, 0, 0, 0, 0, 0, 0, 0, 0, 0, 0, 0, 0, 0, 0, 0, 0, 0, 0, 0, 0, 0, 0, 0, 0, 0, 0, 0, 0, 1, 1, 1, 1, 0, 1, 1, 1, 1, 1, 1, 1, 1, 1, 0, 0, 0, 0, 0, 0, 0, 0, 0, 0])
_k = set([(574, 576), (574, 577), (575, 577), (575, 580), (578, 579), (578, 580), (595, 598), (595, 602), (596, 597), (596, 604), (597, 600), (598, 599), (599, 604), (600, 601), (601, 603), (602, 603)])
me_cylinder_001.attributes.new('sharp_edge', 'BOOLEAN', 'EDGE').data.foreach_set('value', [ (min(e.vertices), max(e.vertices)) in _k for e in me_cylinder_001.edges])
_uv = me_cylinder_001.uv_layers.new(name='UVMap')
_uv.uv.foreach_set('vector', [1.006, 0.8483, 1.0, 1.0, 0.9375, 1.0, 0.9375, 0.8483, 0.9375, 0.8483, 0.9375, 1.0, 0.875, 1.0, 0.875, 0.8483, 0.875, 0.8483, 0.875, 1.0, 0.8125, 1.0, 0.8125, 0.8483, 0.8125, 0.8483, 0.8125, 1.0, 0.75, 1.0, 0.75, 0.8483, 0.75, 0.8483, 0.75, 1.0, 0.6875, 1.0, 0.6875, 0.8483, 0.6875, 0.8483, 0.6875, 1.0, 0.625, 1.0, 0.625, 0.8483, 0.625, 0.8483, 0.625, 1.0, 0.5625, 1.0, 0.5625, 0.8483, 0.5625, 0.8483, 0.5625, 1.0, 0.5, 1.0, 0.5, 0.8483, 0.5, 0.8483, 0.5, 1.0, 0.4375, 1.0, 0.4375, 0.8483, 0.4375, 0.8483, 0.4375, 1.0, 0.375, 1.0, 0.375, 0.8483, 0.375, 0.8483, 0.375, 1.0, 0.3125, 1.0, 0.3125, 0.8483, 0.3125, 0.8483, 0.3125, 1.0, 0.25, 1.0, 0.25, 0.8483, 0.25, 0.8483, 0.25, 1.0, 0.1875, 1.0, 0.1875, 0.8483, 0.1875, 0.8483, 0.1875, 1.0, 0.125, 1.0, 0.125, 0.8483, 0.125, 0.8483, 0.125, 1.0, 0.0625, 1.0, 0.0625, 0.8483, 0.0625, 0.8483, 0.0625, 1.0, 0.0, 1.0, -0.005617, 0.8483, 0.0625, 0.5, 0.0625, 0.6517, -0.005617, 0.6517, 0.0, 0.5, 0.0625, 0.6517, 0.0625, 0.8483, -0.005617, 0.8483, -0.005617, 0.6517, 0.125, 0.5, 0.125, 0.6517, 0.0625, 0.6517, 0.0625, 0.5, 0.125, 0.6517, 0.125, 0.8483, 0.0625, 0.8483, 0.0625, 0.6517, 0.1875, 0.5, 0.1875, 0.6517, 0.125, 0.6517, 0.125, 0.5, 0.1875, 0.6517, 0.1875, 0.8483, 0.125, 0.8483, 0.125, 0.6517, 0.25, 0.5, 0.25, 0.6517, 0.1875, 0.6517, 0.1875, 0.5, 0.25, 0.6517, 0.25, 0.8483, 0.1875, 0.8483, 0.1875, 0.6517, 0.3125, 0.5, 0.3125, 0.6517, 0.25, 0.6517, 0.25, 0.5, 0.3125, 0.6517, 0.3125, 0.8483, 0.25, 0.8483, 0.25, 0.6517, 0.375, 0.5, 0.375, 0.6517, 0.3125, 0.6517, 0.3125, 0.5, 0.375, 0.6517, 0.375, 0.8483, 0.3125, 0.8483, 0.3125, 0.6517, 0.4375, 0.5, 0.4375, 0.6517, 0.375, 0.6517, 0.375, 0.5, 0.4375, 0.6517, 0.4375, 0.8483, 0.375, 0.8483, 0.375, 0.6517, 0.5, 0.5, 0.5, 0.6517, 0.4375, 0.6517, 0.4375, 0.5, 0.5, 0.6517, 0.5, 0.8483, 0.4375, 0.8483, 0.4375, 0.6517, 0.5625, 0.5, 0.5625, 0.6517, 0.5, 0.6517, 0.5, 0.5, 0.5625, 0.6517, 0.5625, 0.8483, 0.5, 0.8483, 0.5, 0.6517, 0.625, 0.5, 0.625, 0.6517, 0.5625, 0.6517, 0.5625, 0.5, 0.625, 0.6517, 0.625, 0.8483, 0.5625, 0.8483, 0.5625, 0.6517, 0.6875, 0.5, 0.6875, 0.6517, 0.625, 0.6517, 0.625, 0.5, 0.6875, 0.6517, 0.6875, 0.8483, 0.625, 0.8483, 0.625, 0.6517, 0.75, 0.5, 0.75, 0.6517, 0.6875, 0.6517, 0.6875, 0.5, 0.75, 0.6517, 0.75, 0.8483, 0.6875, 0.8483, 0.6875, 0.6517, 0.8125, 0.5, 0.8125, 0.6517, 0.75, 0.6517, 0.75, 0.5, 0.8125, 0.6517, 0.8125, 0.8483, 0.75, 0.8483, 0.75, 0.6517, 0.875, 0.5, 0.875, 0.6517, 0.8125, 0.6517, 0.8125, 0.5, 0.875, 0.6517, 0.875, 0.8483, 0.8125, 0.8483, 0.8125, 0.6517, 0.9375, 0.5, 0.9375, 0.6517, 0.875, 0.6517, 0.875, 0.5, 0.9375, 0.6517, 0.9375, 0.8483, 0.875, 0.8483, 0.875, 0.6517, 1.0, 0.5, 1.006, 0.6517, 0.9375, 0.6517, 0.9375, 0.5, 1.006, 0.6517, 1.006, 0.8483, 0.9375, 0.8483, 0.9375, 0.6517, 1.006, 0.8483, 1.0, 1.0, 0.9375, 1.0, 0.9375, 0.8483, 0.9375, 0.8483, 0.9375, 1.0, 0.875, 1.0, 0.875, 0.8483, 0.875, 0.8483, 0.875, 1.0, 0.8125, 1.0, 0.8125, 0.8483, 0.8125, 0.8483, 0.8125, 1.0, 0.75, 1.0, 0.75, 0.8483, 0.75, 0.8483, 0.75, 1.0, 0.6875, 1.0, 0.6875, 0.8483, 0.6875, 0.8483, 0.6875, 1.0, 0.625, 1.0, 0.625, 0.8483, 0.625, 0.8483, 0.625, 1.0, 0.5625, 1.0, 0.5625, 0.8483, 0.5625, 0.8483, 0.5625, 1.0, 0.5, 1.0, 0.5, 0.8483, 0.5, 0.8483, 0.5, 1.0, 0.4375, 1.0, 0.4375, 0.8483, 0.4375, 0.8483, 0.4375, 1.0, 0.375, 1.0, 0.375, 0.8483, 0.375, 0.8483, 0.375, 1.0, 0.3125, 1.0, 0.3125, 0.8483, 0.3125, 0.8483, 0.3125, 1.0, 0.25, 1.0, 0.25, 0.8483, 0.25, 0.8483, 0.25, 1.0, 0.1875, 1.0, 0.1875, 0.8483, 0.1875, 0.8483, 0.1875, 1.0, 0.125, 1.0, 0.125, 0.8483, 0.125, 0.8483, 0.125, 1.0, 0.0625, 1.0, 0.0625, 0.8483, 0.0625, 0.8483, 0.0625, 1.0, 0.0, 1.0, -0.005617, 0.8483, 0.0625, 0.5, 0.0625, 0.6517, -0.005617, 0.6517, 0.0, 0.5, 0.0625, 0.6517, 0.0625, 0.8483, -0.005617, 0.8483, -0.005617, 0.6517, 0.125, 0.5, 0.125, 0.6517, 0.0625, 0.6517, 0.0625, 0.5, 0.125, 0.6517, 0.125, 0.8483, 0.0625, 0.8483, 0.0625, 0.6517, 0.1875, 0.5, 0.1875, 0.6517, 0.125, 0.6517, 0.125, 0.5, 0.1875, 0.6517, 0.1875, 0.8483, 0.125, 0.8483, 0.125, 0.6517, 0.25, 0.5, 0.25, 0.6517, 0.1875, 0.6517, 0.1875, 0.5, 0.25, 0.6517, 0.25, 0.8483, 0.1875, 0.8483, 0.1875, 0.6517, 0.3125, 0.5, 0.3125, 0.6517, 0.25, 0.6517, 0.25, 0.5, 0.3125, 0.6517, 0.3125, 0.8483, 0.25, 0.8483, 0.25, 0.6517, 0.375, 0.5, 0.375, 0.6517, 0.3125, 0.6517, 0.3125, 0.5, 0.375, 0.6517, 0.375, 0.8483, 0.3125, 0.8483, 0.3125, 0.6517, 0.4375, 0.5, 0.4375, 0.6517, 0.375, 0.6517, 0.375, 0.5, 0.4375, 0.6517, 0.4375, 0.8483, 0.375, 0.8483, 0.375, 0.6517, 0.5, 0.5, 0.5, 0.6517, 0.4375, 0.6517, 0.4375, 0.5, 0.5, 0.6517, 0.5, 0.8483, 0.4375, 0.8483, 0.4375, 0.6517, 0.5625, 0.5, 0.5625, 0.6517, 0.5, 0.6517, 0.5, 0.5, 0.5625, 0.6517, 0.5625, 0.8483, 0.5, 0.8483, 0.5, 0.6517, 0.625, 0.5, 0.625, 0.6517, 0.5625, 0.6517, 0.5625, 0.5, 0.625, 0.6517, 0.625, 0.8483, 0.5625, 0.8483, 0.5625, 0.6517, 0.6875, 0.5, 0.6875, 0.6517, 0.625, 0.6517, 0.625, 0.5, 0.6875, 0.6517, 0.6875, 0.8483, 0.625, 0.8483, 0.625, 0.6517, 0.75, 0.5, 0.75, 0.6517, 0.6875, 0.6517, 0.6875, 0.5, 0.75, 0.6517, 0.75, 0.8483, 0.6875, 0.8483, 0.6875, 0.6517, 0.8125, 0.5, 0.8125, 0.6517, 0.75, 0.6517, 0.75, 0.5, 0.8125, 0.6517, 0.8125, 0.8483, 0.75, 0.8483, 0.75, 0.6517, 0.875, 0.5, 0.875, 0.6517, 0.8125, 0.6517, 0.8125, 0.5, 0.875, 0.6517, 0.875, 0.8483, 0.8125, 0.8483, 0.8125, 0.6517, 0.9375, 0.5, 0.9375, 0.6517, 0.875, 0.6517, 0.875, 0.5, 0.9375, 0.6517, 0.9375, 0.8483, 0.875, 0.8483, 0.875, 0.6517, 1.0, 0.5, 1.006, 0.6517, 0.9375, 0.6517, 0.9375, 0.5, 1.006, 0.6517, 1.006, 0.8483, 0.9375, 0.8483, 0.9375, 0.6517, 1.006, 0.8483, 1.0, 1.0, 0.9375, 1.0, 0.9375, 0.8483, 0.9375, 0.8483, 0.9375, 1.0, 0.875, 1.0, 0.875, 0.8483, 0.875, 0.8483, 0.875, 1.0, 0.8125, 1.0, 0.8125, 0.8483, 0.8125, 0.8483, 0.8125, 1.0, 0.75, 1.0, 0.75, 0.8483, 0.75, 0.8483, 0.75, 1.0, 0.6875, 1.0, 0.6875, 0.8483, 0.6875, 0.8483, 0.6875, 1.0, 0.625, 1.0, 0.625, 0.8483, 0.625, 0.8483, 0.625, 1.0, 0.5625, 1.0, 0.5625, 0.8483, 0.5625, 0.8483, 0.5625, 1.0, 0.5, 1.0, 0.5, 0.8483, 0.5, 0.8483, 0.5, 1.0, 0.4375, 1.0, 0.4375, 0.8483, 0.4375, 0.8483, 0.4375, 1.0, 0.375, 1.0, 0.375, 0.8483, 0.375, 0.8483, 0.375, 1.0, 0.3125, 1.0, 0.3125, 0.8483, 0.3125, 0.8483, 0.3125, 1.0, 0.25, 1.0, 0.25, 0.8483, 0.25, 0.8483, 0.25, 1.0, 0.1875, 1.0, 0.1875, 0.8483, 0.1875, 0.8483, 0.1875, 1.0, 0.125, 1.0, 0.125, 0.8483, 0.125, 0.8483, 0.125, 1.0, 0.0625, 1.0, 0.0625, 0.8483, 0.0625, 0.8483, 0.0625, 1.0, 0.0, 1.0, -0.005617, 0.8483, 0.0625, 0.5, 0.0625, 0.6517, -0.005617, 0.6517, 0.0, 0.5, 0.0625, 0.6517, 0.0625, 0.8483, -0.005617, 0.8483, -0.005617, 0.6517, 0.125, 0.5, 0.125, 0.6517, 0.0625, 0.6517, 0.0625, 0.5, 0.125, 0.6517, 0.125, 0.8483, 0.0625, 0.8483, 0.0625, 0.6517, 0.1875, 0.5, 0.1875, 0.6517, 0.125, 0.6517, 0.125, 0.5, 0.1875, 0.6517, 0.1875, 0.8483, 0.125, 0.8483, 0.125, 0.6517, 0.25, 0.5, 0.25, 0.6517, 0.1875, 0.6517, 0.1875, 0.5, 0.25, 0.6517, 0.25, 0.8483, 0.1875, 0.8483, 0.1875, 0.6517, 0.3125, 0.5, 0.3125, 0.6517, 0.25, 0.6517, 0.25, 0.5, 0.3125, 0.6517, 0.3125, 0.8483, 0.25, 0.8483, 0.25, 0.6517, 0.375, 0.5, 0.375, 0.6517, 0.3125, 0.6517, 0.3125, 0.5, 0.375, 0.6517, 0.375, 0.8483, 0.3125, 0.8483, 0.3125, 0.6517, 0.4375, 0.5, 0.4375, 0.6517, 0.375, 0.6517, 0.375, 0.5, 0.4375, 0.6517, 0.4375, 0.8483, 0.375, 0.8483, 0.375, 0.6517, 0.5, 0.5, 0.5, 0.6517, 0.4375, 0.6517, 0.4375, 0.5, 0.5, 0.6517, 0.5, 0.8483, 0.4375, 0.8483, 0.4375, 0.6517, 0.5625, 0.5, 0.5625, 0.6517, 0.5, 0.6517, 0.5, 0.5, 0.5625, 0.6517, 0.5625, 0.8483, 0.5, 0.8483, 0.5, 0.6517, 0.625, 0.5, 0.625, 0.6517, 0.5625, 0.6517, 0.5625, 0.5, 0.625, 0.6517, 0.625, 0.8483, 0.5625, 0.8483, 0.5625, 0.6517, 0.6875, 0.5, 0.6875, 0.6517, 0.625, 0.6517, 0.625, 0.5, 0.6875, 0.6517, 0.6875, 0.8483, 0.625, 0.8483, 0.625, 0.6517, 0.75, 0.5, 0.75, 0.6517, 0.6875, 0.6517, 0.6875, 0.5, 0.75, 0.6517, 0.75, 0.8483, 0.6875, 0.8483, 0.6875, 0.6517, 0.8125, 0.5, 0.8125, 0.6517, 0.75, 0.6517, 0.75, 0.5, 0.8125, 0.6517, 0.8125, 0.8483, 0.75, 0.8483, 0.75, 0.6517, 0.875, 0.5, 0.875, 0.6517, 0.8125, 0.6517, 0.8125, 0.5, 0.875, 0.6517, 0.875, 0.8483, 0.8125, 0.8483, 0.8125, 0.6517, 0.9375, 0.5, 0.9375, 0.6517, 0.875, 0.6517, 0.875, 0.5, 0.9375, 0.6517, 0.9375, 0.8483, 0.875, 0.8483, 0.875, 0.6517, 1.0, 0.5, 1.006, 0.6517, 0.9375, 0.6517, 0.9375, 0.5, 1.006, 0.6517, 1.006, 0.8483, 0.9375, 0.8483, 0.9375, 0.6517, 1.006, 0.8483, 1.0, 1.0, 0.9375, 1.0, 0.9375, 0.8483, 0.9375, 0.8483, 0.9375, 1.0, 0.875, 1.0, 0.875, 0.8483, 0.875, 0.8483, 0.875, 1.0, 0.8125, 1.0, 0.8125, 0.8483, 0.8125, 0.8483, 0.8125, 1.0, 0.75, 1.0, 0.75, 0.8483, 0.75, 0.8483, 0.75, 1.0, 0.6875, 1.0, 0.6875, 0.8483, 0.6875, 0.8483, 0.6875, 1.0, 0.625, 1.0, 0.625, 0.8483, 0.625, 0.8483, 0.625, 1.0, 0.5625, 1.0, 0.5625, 0.8483, 0.5625, 0.8483, 0.5625, 1.0, 0.5, 1.0, 0.5, 0.8483, 0.5, 0.8483, 0.5, 1.0, 0.4375, 1.0, 0.4375, 0.8483, 0.4375, 0.8483, 0.4375, 1.0, 0.375, 1.0, 0.375, 0.8483, 0.375, 0.8483, 0.375, 1.0, 0.3125, 1.0, 0.3125, 0.8483, 0.3125, 0.8483, 0.3125, 1.0, 0.25, 1.0, 0.25, 0.8483, 0.25, 0.8483, 0.25, 1.0, 0.1875, 1.0, 0.1875, 0.8483, 0.1875, 0.8483, 0.1875, 1.0, 0.125, 1.0, 0.125, 0.8483, 0.125, 0.8483, 0.125, 1.0, 0.0625, 1.0, 0.0625, 0.8483, 0.0625, 0.8483, 0.0625, 1.0, 0.0, 1.0, -0.005617, 0.8483, 0.0625, 0.5, 0.0625, 0.6517, -0.005617, 0.6517, 0.0, 0.5, 0.0625, 0.6517, 0.0625, 0.8483, -0.005617, 0.8483, -0.005617, 0.6517, 0.125, 0.5, 0.125, 0.6517, 0.0625, 0.6517, 0.0625, 0.5, 0.125, 0.6517, 0.125, 0.8483, 0.0625, 0.8483, 0.0625, 0.6517, 0.1875, 0.5, 0.1875, 0.6517, 0.125, 0.6517, 0.125, 0.5, 0.1875, 0.6517, 0.1875, 0.8483, 0.125, 0.8483, 0.125, 0.6517, 0.25, 0.5, 0.25, 0.6517, 0.1875, 0.6517, 0.1875, 0.5, 0.25, 0.6517, 0.25, 0.8483, 0.1875, 0.8483, 0.1875, 0.6517, 0.3125, 0.5, 0.3125, 0.6517, 0.25, 0.6517, 0.25, 0.5, 0.3125, 0.6517, 0.3125, 0.8483, 0.25, 0.8483, 0.25, 0.6517, 0.375, 0.5, 0.375, 0.6517, 0.3125, 0.6517, 0.3125, 0.5, 0.375, 0.6517, 0.375, 0.8483, 0.3125, 0.8483, 0.3125, 0.6517, 0.4375, 0.5, 0.4375, 0.6517, 0.375, 0.6517, 0.375, 0.5, 0.4375, 0.6517, 0.4375, 0.8483, 0.375, 0.8483, 0.375, 0.6517, 0.5, 0.5, 0.5, 0.6517, 0.4375, 0.6517, 0.4375, 0.5, 0.5, 0.6517, 0.5, 0.8483, 0.4375, 0.8483, 0.4375, 0.6517, 0.5625, 0.5, 0.5625, 0.6517, 0.5, 0.6517, 0.5, 0.5, 0.5625, 0.6517, 0.5625, 0.8483, 0.5, 0.8483, 0.5, 0.6517, 0.625, 0.5, 0.625, 0.6517, 0.5625, 0.6517, 0.5625, 0.5, 0.625, 0.6517, 0.625, 0.8483, 0.5625, 0.8483, 0.5625, 0.6517, 0.6875, 0.5, 0.6875, 0.6517, 0.625, 0.6517, 0.625, 0.5, 0.6875, 0.6517, 0.6875, 0.8483, 0.625, 0.8483, 0.625, 0.6517, 0.75, 0.5, 0.75, 0.6517, 0.6875, 0.6517, 0.6875, 0.5, 0.75, 0.6517, 0.75, 0.8483, 0.6875, 0.8483, 0.6875, 0.6517, 0.8125, 0.5, 0.8125, 0.6517, 0.75, 0.6517, 0.75, 0.5, 0.8125, 0.6517, 0.8125, 0.8483, 0.75, 0.8483, 0.75, 0.6517, 0.875, 0.5, 0.875, 0.6517, 0.8125, 0.6517, 0.8125, 0.5, 0.875, 0.6517, 0.875, 0.8483, 0.8125, 0.8483, 0.8125, 0.6517, 0.9375, 0.5, 0.9375, 0.6517, 0.875, 0.6517, 0.875, 0.5, 0.9375, 0.6517, 0.9375, 0.8483, 0.875, 0.8483, 0.875, 0.6517, 1.0, 0.5, 1.006, 0.6517, 0.9375, 0.6517, 0.9375, 0.5, 1.006, 0.6517, 1.006, 0.8483, 0.9375, 0.8483, 0.9375, 0.6517, 1.006, 0.8483, 1.0, 1.0, 0.9375, 1.0, 0.9375, 0.8483, 0.9375, 0.8483, 0.9375, 1.0, 0.875, 1.0, 0.875, 0.8483, 0.875, 0.8483, 0.875, 1.0, 0.8125, 1.0, 0.8125, 0.8483, 0.8125, 0.8483, 0.8125, 1.0, 0.75, 1.0, 0.75, 0.8483, 0.75, 0.8483, 0.75, 1.0, 0.6875, 1.0, 0.6875, 0.8483, 0.6875, 0.8483, 0.6875, 1.0, 0.625, 1.0, 0.625, 0.8483, 0.625, 0.8483, 0.625, 1.0, 0.5625, 1.0, 0.5625, 0.8483, 0.5625, 0.8483, 0.5625, 1.0, 0.5, 1.0, 0.5, 0.8483, 0.5, 0.8483, 0.5, 1.0, 0.4375, 1.0, 0.4375, 0.8483, 0.4375, 0.8483, 0.4375, 1.0, 0.375, 1.0, 0.375, 0.8483, 0.375, 0.8483, 0.375, 1.0, 0.3125, 1.0, 0.3125, 0.8483, 0.3125, 0.8483, 0.3125, 1.0, 0.25, 1.0, 0.25, 0.8483, 0.25, 0.8483, 0.25, 1.0, 0.1875, 1.0, 0.1875, 0.8483, 0.1875, 0.8483, 0.1875, 1.0, 0.125, 1.0, 0.125, 0.8483, 0.125, 0.8483, 0.125, 1.0, 0.0625, 1.0, 0.0625, 0.8483, 0.0625, 0.8483, 0.0625, 1.0, 0.0, 1.0, -0.005617, 0.8483, 0.0625, 0.5, 0.0625, 0.6517, -0.005617, 0.6517, 0.0, 0.5, 0.0625, 0.6517, 0.0625, 0.8483, -0.005617, 0.8483, -0.005617, 0.6517, 0.125, 0.5, 0.125, 0.6517, 0.0625, 0.6517, 0.0625, 0.5, 0.125, 0.6517, 0.125, 0.8483, 0.0625, 0.8483, 0.0625, 0.6517, 0.1875, 0.5, 0.1875, 0.6517, 0.125, 0.6517, 0.125, 0.5, 0.1875, 0.6517, 0.1875, 0.8483, 0.125, 0.8483, 0.125, 0.6517, 0.25, 0.5, 0.25, 0.6517, 0.1875, 0.6517, 0.1875, 0.5, 0.25, 0.6517, 0.25, 0.8483, 0.1875, 0.8483, 0.1875, 0.6517, 0.3125, 0.5, 0.3125, 0.6517, 0.25, 0.6517, 0.25, 0.5, 0.3125, 0.6517, 0.3125, 0.8483, 0.25, 0.8483, 0.25, 0.6517, 0.375, 0.5, 0.375, 0.6517, 0.3125, 0.6517, 0.3125, 0.5, 0.375, 0.6517, 0.375, 0.8483, 0.3125, 0.8483, 0.3125, 0.6517, 0.4375, 0.5, 0.4375, 0.6517, 0.375, 0.6517, 0.375, 0.5, 0.4375, 0.6517, 0.4375, 0.8483, 0.375, 0.8483, 0.375, 0.6517, 0.5, 0.5, 0.5, 0.6517, 0.4375, 0.6517, 0.4375, 0.5, 0.5, 0.6517, 0.5, 0.8483, 0.4375, 0.8483, 0.4375, 0.6517, 0.5625, 0.5, 0.5625, 0.6517, 0.5, 0.6517, 0.5, 0.5, 0.5625, 0.6517, 0.5625, 0.8483, 0.5, 0.8483, 0.5, 0.6517, 0.625, 0.5, 0.625, 0.6517, 0.5625, 0.6517, 0.5625, 0.5, 0.625, 0.6517, 0.625, 0.8483, 0.5625, 0.8483, 0.5625, 0.6517, 0.6875, 0.5, 0.6875, 0.6517, 0.625, 0.6517, 0.625, 0.5, 0.6875, 0.6517, 0.6875, 0.8483, 0.625, 0.8483, 0.625, 0.6517, 0.75, 0.5, 0.75, 0.6517, 0.6875, 0.6517, 0.6875, 0.5, 0.75, 0.6517, 0.75, 0.8483, 0.6875, 0.8483, 0.6875, 0.6517, 0.8125, 0.5, 0.8125, 0.6517, 0.75, 0.6517, 0.75, 0.5, 0.8125, 0.6517, 0.8125, 0.8483, 0.75, 0.8483, 0.75, 0.6517, 0.875, 0.5, 0.875, 0.6517, 0.8125, 0.6517, 0.8125, 0.5, 0.875, 0.6517, 0.875, 0.8483, 0.8125, 0.8483, 0.8125, 0.6517, 0.9375, 0.5, 0.9375, 0.6517, 0.875, 0.6517, 0.875, 0.5, 0.9375, 0.6517, 0.9375, 0.8483, 0.875, 0.8483, 0.875, 0.6517, 1.0, 0.5, 1.006, 0.6517, 0.9375, 0.6517, 0.9375, 0.5, 1.006, 0.6517, 1.006, 0.8483, 0.9375, 0.8483, 0.9375, 0.6517, 1.006, 0.8483, 1.0, 1.0, 0.9375, 1.0, 0.9375, 0.8483, 0.9375, 0.8483, 0.9375, 1.0, 0.875, 1.0, 0.875, 0.8483, 0.875, 0.8483, 0.875, 1.0, 0.8125, 1.0, 0.8125, 0.8483, 0.8125, 0.8483, 0.8125, 1.0, 0.75, 1.0, 0.75, 0.8483, 0.75, 0.8483, 0.75, 1.0, 0.6875, 1.0, 0.6875, 0.8483, 0.6875, 0.8483, 0.6875, 1.0, 0.625, 1.0, 0.625, 0.8483, 0.625, 0.8483, 0.625, 1.0, 0.5625, 1.0, 0.5625, 0.8483, 0.5625, 0.8483, 0.5625, 1.0, 0.5, 1.0, 0.5, 0.9192, 0.5238, 0.8961, 0.5254, 0.8483, 0.4729, 0.8483, 0.4712, 0.6517, 0.4712, 0.6517, 0.4729, 0.8483, 0.4375, 0.8483, 0.4375, 1.0, 0.375, 1.0, 0.375, 0.8483, 0.375, 0.8483, 0.375, 1.0, 0.3125, 1.0, 0.3125, 0.8483, 0.3125, 0.8483, 0.3125, 1.0, 0.25, 1.0, 0.25, 0.8483, 0.25, 0.8483, 0.25, 1.0, 0.1875, 1.0, 0.1875, 0.8483, 0.1875, 0.8483, 0.1875, 1.0, 0.125, 1.0, 0.125, 0.8483, 0.125, 0.8483, 0.125, 1.0, 0.0625, 1.0, 0.0625, 0.8483, 0.0625, 0.8483, 0.0625, 1.0, 0.0, 1.0, -0.005617, 0.8483, 0.0625, 0.5, 0.0625, 0.6517, -0.005617, 0.6517, 0.0, 0.5, 0.0625, 0.6517, 0.0625, 0.8483, -0.005617, 0.8483, -0.005617, 0.6517, 0.125, 0.5, 0.125, 0.6517, 0.0625, 0.6517, 0.0625, 0.5, 0.125, 0.6517, 0.125, 0.8483, 0.0625, 0.8483, 0.0625, 0.6517, 0.1875, 0.5, 0.1875, 0.6517, 0.125, 0.6517, 0.125, 0.5, 0.1875, 0.6517, 0.1875, 0.8483, 0.125, 0.8483, 0.125, 0.6517, 0.25, 0.5, 0.25, 0.6517, 0.1875, 0.6517, 0.1875, 0.5, 0.25, 0.6517, 0.25, 0.8483, 0.1875, 0.8483, 0.1875, 0.6517, 0.3125, 0.5, 0.3125, 0.6517, 0.25, 0.6517, 0.25, 0.5, 0.3125, 0.6517, 0.3125, 0.8483, 0.25, 0.8483, 0.25, 0.6517, 0.375, 0.5, 0.375, 0.6517, 0.3125, 0.6517, 0.3125, 0.5, 0.375, 0.6517, 0.375, 0.8483, 0.3125, 0.8483, 0.3125, 0.6517, 0.4375, 0.5, 0.4375, 0.6517, 0.375, 0.6517, 0.375, 0.5, 0.4375, 0.6517, 0.4375, 0.8483, 0.375, 0.8483, 0.375, 0.6517, 0.0, 0.0, 0.0, 0.0, 0.0, 0.0, 0.0, 0.0, 0.0, 0.0, 0.0, 0.0, 0.0, 0.0, 0.0, 0.0, 0.5625, 0.5, 0.5625, 0.6517, 0.5225, 0.6517, 0.5298, 0.5, 0.5625, 0.6517, 0.5625, 0.8483, 0.5254, 0.8483, 0.5225, 0.6517, 0.625, 0.5, 0.625, 0.6517, 0.5625, 0.6517, 0.5625, 0.5, 0.625, 0.6517, 0.625, 0.8483, 0.5625, 0.8483, 0.5625, 0.6517, 0.6875, 0.5, 0.6875, 0.6517, 0.625, 0.6517, 0.625, 0.5, 0.6875, 0.6517, 0.6875, 0.8483, 0.625, 0.8483, 0.625, 0.6517, 0.75, 0.5, 0.75, 0.6517, 0.6875, 0.6517, 0.6875, 0.5, 0.75, 0.6517, 0.75, 0.8483, 0.6875, 0.8483, 0.6875, 0.6517, 0.8125, 0.5, 0.8125, 0.6517, 0.75, 0.6517, 0.75, 0.5, 0.8125, 0.6517, 0.8125, 0.8483, 0.75, 0.8483, 0.75, 0.6517, 0.875, 0.5, 0.875, 0.6517, 0.8125, 0.6517, 0.8125, 0.5, 0.875, 0.6517, 0.875, 0.8483, 0.8125, 0.8483, 0.8125, 0.6517, 0.9375, 0.5, 0.9375, 0.6517, 0.875, 0.6517, 0.875, 0.5, 0.9375, 0.6517, 0.9375, 0.8483, 0.875, 0.8483, 0.875, 0.6517, 1.0, 0.5, 1.006, 0.6517, 0.9375, 0.6517, 0.9375, 0.5, 1.006, 0.6517, 1.006, 0.8483, 0.9375, 0.8483, 0.9375, 0.6517, 1.006, 0.8483, 1.0, 1.0, 0.9375, 1.0, 0.9375, 0.8483, 0.9375, 0.8483, 0.9375, 1.0, 0.875, 1.0, 0.875, 0.8483, 0.875, 0.8483, 0.875, 1.0, 0.8125, 1.0, 0.8125, 0.8483, 0.8125, 0.8483, 0.8125, 1.0, 0.75, 1.0, 0.75, 0.8483, 0.75, 0.8483, 0.75, 1.0, 0.6875, 1.0, 0.6875, 0.8483, 0.6875, 0.8483, 0.6875, 1.0, 0.625, 1.0, 0.625, 0.8483, 0.625, 0.8483, 0.625, 1.0, 0.5625, 1.0, 0.5625, 0.8483, 0.5625, 0.8483, 0.5625, 1.0, 0.5, 1.0, 0.5, 0.8483, 0.5, 0.8483, 0.5, 1.0, 0.4375, 1.0, 0.4375, 0.8483, 0.4375, 0.8483, 0.4375, 1.0, 0.375, 1.0, 0.375, 0.8483, 0.375, 0.8483, 0.375, 1.0, 0.3125, 1.0, 0.3125, 0.8483, 0.3125, 0.8483, 0.3125, 1.0, 0.25, 1.0, 0.25, 0.8483, 0.25, 0.8483, 0.25, 1.0, 0.1875, 1.0, 0.1875, 0.8483, 0.1875, 0.8483, 0.1875, 1.0, 0.125, 1.0, 0.125, 0.8483, 0.125, 0.8483, 0.125, 1.0, 0.0625, 1.0, 0.0625, 0.8483, 0.0625, 0.8483, 0.0625, 1.0, 0.0, 1.0, -0.005617, 0.8483, 0.0625, 0.5, 0.0625, 0.6517, -0.005617, 0.6517, 0.0, 0.5, 0.0625, 0.6517, 0.0625, 0.8483, -0.005617, 0.8483, -0.005617, 0.6517, 0.125, 0.5, 0.125, 0.6517, 0.0625, 0.6517, 0.0625, 0.5, 0.125, 0.6517, 0.125, 0.8483, 0.0625, 0.8483, 0.0625, 0.6517, 0.1875, 0.5, 0.1875, 0.6517, 0.125, 0.6517, 0.125, 0.5, 0.1875, 0.6517, 0.1875, 0.8483, 0.125, 0.8483, 0.125, 0.6517, 0.25, 0.5, 0.25, 0.6517, 0.1875, 0.6517, 0.1875, 0.5, 0.25, 0.6517, 0.25, 0.8483, 0.1875, 0.8483, 0.1875, 0.6517, 0.3125, 0.5, 0.3125, 0.6517, 0.25, 0.6517, 0.25, 0.5, 0.3125, 0.6517, 0.3125, 0.8483, 0.25, 0.8483, 0.25, 0.6517, 0.375, 0.5, 0.375, 0.6517, 0.3125, 0.6517, 0.3125, 0.5, 0.375, 0.6517, 0.375, 0.8483, 0.3125, 0.8483, 0.3125, 0.6517, 0.4375, 0.5, 0.4375, 0.6517, 0.375, 0.6517, 0.375, 0.5, 0.4375, 0.6517, 0.4375, 0.8483, 0.375, 0.8483, 0.375, 0.6517, 0.5, 0.5, 0.5, 0.6517, 0.4375, 0.6517, 0.4375, 0.5, 0.5, 0.6517, 0.5, 0.8483, 0.4375, 0.8483, 0.4375, 0.6517, 0.5625, 0.5, 0.5625, 0.6517, 0.5, 0.6517, 0.5, 0.5, 0.5625, 0.6517, 0.5625, 0.8483, 0.5, 0.8483, 0.5, 0.6517, 0.625, 0.5, 0.625, 0.6517, 0.5625, 0.6517, 0.5625, 0.5, 0.625, 0.6517, 0.625, 0.8483, 0.5625, 0.8483, 0.5625, 0.6517, 0.6875, 0.5, 0.6875, 0.6517, 0.625, 0.6517, 0.625, 0.5, 0.6875, 0.6517, 0.6875, 0.8483, 0.625, 0.8483, 0.625, 0.6517, 0.75, 0.5, 0.75, 0.6517, 0.6875, 0.6517, 0.6875, 0.5, 0.75, 0.6517, 0.75, 0.8483, 0.6875, 0.8483, 0.6875, 0.6517, 0.8125, 0.5, 0.8125, 0.6517, 0.75, 0.6517, 0.75, 0.5, 0.8125, 0.6517, 0.8125, 0.8483, 0.75, 0.8483, 0.75, 0.6517, 0.875, 0.5, 0.875, 0.6517, 0.8125, 0.6517, 0.8125, 0.5, 0.875, 0.6517, 0.875, 0.8483, 0.8125, 0.8483, 0.8125, 0.6517, 0.9375, 0.5, 0.9375, 0.6517, 0.875, 0.6517, 0.875, 0.5, 0.9375, 0.6517, 0.9375, 0.8483, 0.875, 0.8483, 0.875, 0.6517, 1.0, 0.5, 1.006, 0.6517, 0.9375, 0.6517, 0.9375, 0.5, 1.006, 0.6517, 1.006, 0.8483, 0.9375, 0.8483, 0.9375, 0.6517, 1.006, 0.8483, 1.0, 1.0, 0.9375, 1.0, 0.9375, 0.8483, 0.9375, 0.8483, 0.9375, 1.0, 0.875, 1.0, 0.875, 0.8483, 0.875, 0.8483, 0.875, 1.0, 0.8125, 1.0, 0.8125, 0.8483, 0.8125, 0.8483, 0.8125, 1.0, 0.75, 1.0, 0.75, 0.8483, 0.75, 0.8483, 0.75, 1.0, 0.6875, 1.0, 0.6875, 0.8483, 0.6875, 0.8483, 0.6875, 1.0, 0.625, 1.0, 0.625, 0.8483, 0.625, 0.8483, 0.625, 1.0, 0.5625, 1.0, 0.5625, 0.8483, 0.5625, 0.8483, 0.5625, 1.0, 0.5, 1.0, 0.5, 0.8483, 0.5, 0.8483, 0.5, 1.0, 0.4375, 1.0, 0.4375, 0.8483, 0.4375, 0.8483, 0.4375, 1.0, 0.375, 1.0, 0.375, 0.8483, 0.375, 0.8483, 0.375, 1.0, 0.3125, 1.0, 0.3125, 0.8483, 0.3125, 0.8483, 0.3125, 1.0, 0.25, 1.0, 0.25, 0.8483, 0.25, 0.8483, 0.25, 1.0, 0.1875, 1.0, 0.1875, 0.8483, 0.1875, 0.8483, 0.1875, 1.0, 0.125, 1.0, 0.125, 0.8483, 0.125, 0.8483, 0.125, 1.0, 0.0625, 1.0, 0.0625, 0.8483, 0.0625, 0.8483, 0.0625, 1.0, 0.0, 1.0, -0.005617, 0.8483, 0.0625, 0.5, 0.0625, 0.6517, -0.005617, 0.6517, 0.0, 0.5, 0.0625, 0.6517, 0.0625, 0.8483, -0.005617, 0.8483, -0.005617, 0.6517, 0.125, 0.5, 0.125, 0.6517, 0.0625, 0.6517, 0.0625, 0.5, 0.125, 0.6517, 0.125, 0.8483, 0.0625, 0.8483, 0.0625, 0.6517, 0.1875, 0.5, 0.1875, 0.6517, 0.125, 0.6517, 0.125, 0.5, 0.1875, 0.6517, 0.1875, 0.8483, 0.125, 0.8483, 0.125, 0.6517, 0.25, 0.5, 0.25, 0.6517, 0.1875, 0.6517, 0.1875, 0.5, 0.25, 0.6517, 0.25, 0.8483, 0.1875, 0.8483, 0.1875, 0.6517, 0.3125, 0.5, 0.3125, 0.6517, 0.25, 0.6517, 0.25, 0.5, 0.3125, 0.6517, 0.3125, 0.8483, 0.25, 0.8483, 0.25, 0.6517, 0.375, 0.5, 0.375, 0.6517, 0.3125, 0.6517, 0.3125, 0.5, 0.375, 0.6517, 0.375, 0.8483, 0.3125, 0.8483, 0.3125, 0.6517, 0.4375, 0.5, 0.4375, 0.6517, 0.375, 0.6517, 0.375, 0.5, 0.4375, 0.6517, 0.4375, 0.8483, 0.375, 0.8483, 0.375, 0.6517, 0.5, 0.5, 0.5, 0.6517, 0.4375, 0.6517, 0.4375, 0.5, 0.5, 0.6517, 0.5, 0.8483, 0.4375, 0.8483, 0.4375, 0.6517, 0.5625, 0.5, 0.5625, 0.6517, 0.5, 0.6517, 0.5, 0.5, 0.5625, 0.6517, 0.5625, 0.8483, 0.5, 0.8483, 0.5, 0.6517, 0.625, 0.5, 0.625, 0.6517, 0.5625, 0.6517, 0.5625, 0.5, 0.625, 0.6517, 0.625, 0.8483, 0.5625, 0.8483, 0.5625, 0.6517, 0.6875, 0.5, 0.6875, 0.6517, 0.625, 0.6517, 0.625, 0.5, 0.6875, 0.6517, 0.6875, 0.8483, 0.625, 0.8483, 0.625, 0.6517, 0.75, 0.5, 0.75, 0.6517, 0.6875, 0.6517, 0.6875, 0.5, 0.75, 0.6517, 0.75, 0.8483, 0.6875, 0.8483, 0.6875, 0.6517, 0.8125, 0.5, 0.8125, 0.6517, 0.75, 0.6517, 0.75, 0.5, 0.8125, 0.6517, 0.8125, 0.8483, 0.75, 0.8483, 0.75, 0.6517, 0.875, 0.5, 0.875, 0.6517, 0.8125, 0.6517, 0.8125, 0.5, 0.875, 0.6517, 0.875, 0.8483, 0.8125, 0.8483, 0.8125, 0.6517, 0.9375, 0.5, 0.9375, 0.6517, 0.875, 0.6517, 0.875, 0.5, 0.9375, 0.6517, 0.9375, 0.8483, 0.875, 0.8483, 0.875, 0.6517, 1.0, 0.5, 1.006, 0.6517, 0.9375, 0.6517, 0.9375, 0.5, 1.006, 0.6517, 1.006, 0.8483, 0.9375, 0.8483, 0.9375, 0.6517, 1.006, 0.8483, 1.0, 1.0, 0.9375, 1.0, 0.9375, 0.8483, 0.9375, 0.8483, 0.9375, 1.0, 0.875, 1.0, 0.875, 0.8483, 0.875, 0.8483, 0.875, 1.0, 0.8125, 1.0, 0.8125, 0.8483, 0.8125, 0.8483, 0.8125, 1.0, 0.75, 1.0, 0.75, 0.8483, 0.75, 0.8483, 0.75, 1.0, 0.6875, 1.0, 0.6875, 0.8483, 0.6875, 0.8483, 0.6875, 1.0, 0.625, 1.0, 0.625, 0.8483, 0.625, 0.8483, 0.625, 1.0, 0.5625, 1.0, 0.5625, 0.8483, 0.5625, 0.8483, 0.5625, 1.0, 0.5, 1.0, 0.5, 0.8483, 0.5, 0.8483, 0.5, 1.0, 0.4375, 1.0, 0.4375, 0.8483, 0.4375, 0.8483, 0.4375, 1.0, 0.375, 1.0, 0.375, 0.8483, 0.375, 0.8483, 0.375, 1.0, 0.3125, 1.0, 0.3125, 0.8483, 0.3125, 0.8483, 0.3125, 1.0, 0.25, 1.0, 0.25, 0.8483, 0.25, 0.8483, 0.25, 1.0, 0.1875, 1.0, 0.1875, 0.8483, 0.1875, 0.8483, 0.1875, 1.0, 0.125, 1.0, 0.125, 0.8483, 0.125, 0.8483, 0.125, 1.0, 0.0625, 1.0, 0.0625, 0.8483, 0.0625, 0.8483, 0.0625, 1.0, 0.0, 1.0, -0.005617, 0.8483, 0.0625, 0.5, 0.0625, 0.6517, -0.005617, 0.6517, 0.0, 0.5, 0.0625, 0.6517, 0.0625, 0.8483, -0.005617, 0.8483, -0.005617, 0.6517, 0.125, 0.5, 0.125, 0.6517, 0.0625, 0.6517, 0.0625, 0.5, 0.125, 0.6517, 0.125, 0.8483, 0.0625, 0.8483, 0.0625, 0.6517, 0.1875, 0.5, 0.1875, 0.6517, 0.125, 0.6517, 0.125, 0.5, 0.1875, 0.6517, 0.1875, 0.8483, 0.125, 0.8483, 0.125, 0.6517, 0.25, 0.5, 0.25, 0.6517, 0.1875, 0.6517, 0.1875, 0.5, 0.25, 0.6517, 0.25, 0.8483, 0.1875, 0.8483, 0.1875, 0.6517, 0.3125, 0.5, 0.3125, 0.6517, 0.25, 0.6517, 0.25, 0.5, 0.3125, 0.6517, 0.3125, 0.8483, 0.25, 0.8483, 0.25, 0.6517, 0.375, 0.5, 0.375, 0.6517, 0.3125, 0.6517, 0.3125, 0.5, 0.375, 0.6517, 0.375, 0.8483, 0.3125, 0.8483, 0.3125, 0.6517, 0.4375, 0.5, 0.4375, 0.6517, 0.375, 0.6517, 0.375, 0.5, 0.4375, 0.6517, 0.4375, 0.8483, 0.375, 0.8483, 0.375, 0.6517, 0.5, 0.5, 0.5, 0.6517, 0.4375, 0.6517, 0.4375, 0.5, 0.5, 0.6517, 0.5, 0.8483, 0.4375, 0.8483, 0.4375, 0.6517, 0.5625, 0.5, 0.5625, 0.6517, 0.5, 0.6517, 0.5, 0.5, 0.5625, 0.6517, 0.5625, 0.8483, 0.5, 0.8483, 0.5, 0.6517, 0.625, 0.5, 0.625, 0.6517, 0.5625, 0.6517, 0.5625, 0.5, 0.625, 0.6517, 0.625, 0.8483, 0.5625, 0.8483, 0.5625, 0.6517, 0.6875, 0.5, 0.6875, 0.6517, 0.625, 0.6517, 0.625, 0.5, 0.6875, 0.6517, 0.6875, 0.8483, 0.625, 0.8483, 0.625, 0.6517, 0.75, 0.5, 0.75, 0.6517, 0.6875, 0.6517, 0.6875, 0.5, 0.75, 0.6517, 0.75, 0.8483, 0.6875, 0.8483, 0.6875, 0.6517, 0.8125, 0.5, 0.8125, 0.6517, 0.75, 0.6517, 0.75, 0.5, 0.8125, 0.6517, 0.8125, 0.8483, 0.75, 0.8483, 0.75, 0.6517, 0.875, 0.5, 0.875, 0.6517, 0.8125, 0.6517, 0.8125, 0.5, 0.875, 0.6517, 0.875, 0.8483, 0.8125, 0.8483, 0.8125, 0.6517, 0.9375, 0.5, 0.9375, 0.6517, 0.875, 0.6517, 0.875, 0.5, 0.9375, 0.6517, 0.9375, 0.8483, 0.875, 0.8483, 0.875, 0.6517, 1.0, 0.5, 1.006, 0.6517, 0.9375, 0.6517, 0.9375, 0.5, 1.006, 0.6517, 1.006, 0.8483, 0.9375, 0.8483, 0.9375, 0.6517, 0.0, 0.5, 0.9375, 0.5, 0.875, 0.5, 0.8125, 0.5, 0.75, 0.5, 0.6875, 0.5, 0.625, 0.5, 0.5625, 0.5, 0.5, 0.5, 0.4375, 0.5, 0.375, 0.5, 0.3125, 0.5, 0.25, 0.5, 0.1875, 0.5, 0.125, 0.5, 0.0625, 0.5, 0.9375, 1.0, 0.0, 1.0, 0.0625, 1.0, 0.125, 1.0, 0.1875, 1.0, 0.25, 1.0, 0.3125, 1.0, 0.375, 1.0, 0.4375, 1.0, 0.5, 1.0, 0.5625, 1.0, 0.625, 1.0, 0.6875, 1.0, 0.75, 1.0, 0.8125, 1.0, 0.875, 1.0, 0.4712, 0.6517, 0.4729, 0.8483, 0.4375, 0.8483, 0.4375, 0.6517, 0.4729, 0.8483, 0.4724, 0.9087, 0.5, 0.9192, 0.5, 1.0, 0.4375, 1.0, 0.4375, 0.8483, 0.5238, 0.8961, 0.5, 0.9192, 0.5, 0.9192, 0.5238, 0.8961, 0.5298, 0.5, 0.5225, 0.6517, 0.5225, 0.6517, 0.5298, 0.5, 0.5, 0.8483, 0.5, 0.9192, 0.4724, 0.9087, 0.4729, 0.8483, 0.4724, 0.9087, 0.4729, 0.8483, 0.4729, 0.8483, 0.4724, 0.9087, 0.4757, 0.5, 0.4712, 0.6517, 0.4375, 0.6517, 0.4375, 0.5, 0.5, 0.5, 0.5, 0.6517, 0.4712, 0.6517, 0.4757, 0.5, 0.5, 0.6517, 0.5, 0.8483, 0.4729, 0.8483, 0.4712, 0.6517, 0.5225, 0.6517, 0.5254, 0.8483, 0.5, 0.8483, 0.5, 0.6517, 0.5254, 0.8483, 0.5238, 0.8961, 0.5, 0.9192, 0.5, 0.8483, 0.5298, 0.5, 0.5225, 0.6517, 0.5, 0.6517, 0.5, 0.5, 0.5254, 0.8483, 0.5238, 0.8961, 0.5238, 0.8961, 0.5254, 0.8483, 0.4712, 0.6517, 0.4757, 0.5, 0.4757, 0.5, 0.4712, 0.6517, 0.5, 0.9192, 0.4724, 0.9087, 0.4724, 0.9087, 0.5, 0.9192, 0.5225, 0.6517, 0.5254, 0.8483, 0.5254, 0.8483, 0.5225, 0.6517, 0.5225, 0.6517, 0.5254, 0.8483, 0.5254, 0.8483, 0.5225, 0.6517, 0.5, 0.9192, 0.4724, 0.9087, 0.4724, 0.9087, 0.5, 0.9192, 0.4712, 0.6517, 0.4757, 0.5, 0.4757, 0.5, 0.4712, 0.6517, 0.5254, 0.8483, 0.5238, 0.8961, 0.5238, 0.8961, 0.5254, 0.8483, 0.4724, 0.9087, 0.4729, 0.8483, 0.4729, 0.8483, 0.4724, 0.9087, 0.5298, 0.5, 0.5225, 0.6517, 0.5225, 0.6517, 0.5298, 0.5, 0.5238, 0.8961, 0.5, 0.9192, 0.5, 0.9192, 0.5238, 0.8961, 0.0, 0.0, 0.0, 0.0, 0.0, 0.0, 0.0, 0.0, 0.0, 0.0, 0.0, 0.0, 0.0, 0.0, 0.0, 0.0, 0.4729, 0.8483, 0.4712, 0.6517, 0.4712, 0.6517, 0.4729, 0.8483])
me_cylinder_001.materials.append(mat_hive)
me_cylinder_001.materials.append(mat_hole)
me_cylinder_001.materials.append(mat_honey)
me_cylinder_001.use_remesh_fix_poles = True
me_cylinder_001.use_remesh_preserve_attributes = False
me_cylinder_001.update()

# ---- objects
ob_cylinder_001 = bpy.data.objects.new('Cylinder.001', me_cylinder_001)

# ---- transforms, parenting, visibility, modifiers, constraints
ob_cylinder_001.location = (0.0, 0.0, 0.0)
_m = ob_cylinder_001.modifiers.new('EdgeSplit', 'EDGE_SPLIT')
_m.use_edge_angle = False

# ---- collection membership
col_collection.objects.link(ob_cylinder_001)

# ---- scene / render settings (as saved in the file)
scene.frame_start = 1; scene.frame_end = 250; scene.frame_set(191)
scene.render.engine = 'BLENDER_EEVEE_NEXT'
scene.cycles.use_denoising = False
scene.cycles.samples = 128
scene.cycles.sampling_pattern = 'TABULATED_SOBOL'
scene.cycles.use_adaptive_sampling = False
scene.cycles.use_light_tree = False
scene.view_settings.view_transform = 'Filmic'
bpy.context.view_layer.update()

# ---- added for rendering (the .blend has no active camera and no usable light): camera, sun
cam_auto = bpy.data.cameras.new('AutoCamera')
cam_auto.lens = 50.0
cam_auto.sensor_width = 36.0
cam_auto.clip_end = 1000.0
ob_auto_camera = bpy.data.objects.new('AutoCamera', cam_auto)
scene.collection.objects.link(ob_auto_camera)
ob_auto_camera.location = (6.80352, -8.05439, 6.89097)
ob_auto_camera.rotation_euler = (1.09748, -7.21219e-08, 0.694738)
scene.camera = ob_auto_camera
light_auto_sun = bpy.data.lights.new('AutoSun', 'SUN')
light_auto_sun.energy = 3.0
light_auto_sun.angle = 0.0523599
ob_auto_sun = bpy.data.objects.new('AutoSun', light_auto_sun)
scene.collection.objects.link(ob_auto_sun)
ob_auto_sun.rotation_euler = (0.872665, 0.174533, 0.523599)
bpy.context.view_layer.update()
